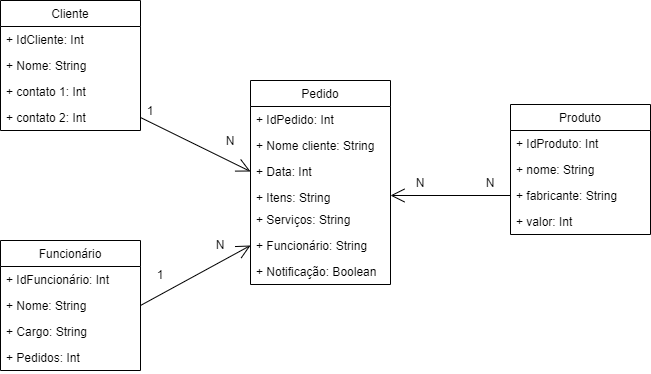

The diagram above was exported from draw.io. Its source (the exported page's mxGraphModel, read from the mxfile embedded in the PNG):
<mxGraphModel dx="868" dy="510" grid="1" gridSize="10" guides="1" tooltips="1" connect="1" arrows="1" fold="1" page="1" pageScale="1" pageWidth="827" pageHeight="1169" math="0" shadow="0">
  <root>
    <mxCell id="0" />
    <mxCell id="1" parent="0" />
    <mxCell id="JmR3NrBT-UsD78n0_mqd-1" value="Cliente" style="swimlane;fontStyle=0;childLayout=stackLayout;horizontal=1;startSize=26;fillColor=none;horizontalStack=0;resizeParent=1;resizeParentMax=0;resizeLast=0;collapsible=1;marginBottom=0;" vertex="1" parent="1">
      <mxGeometry x="120" y="40" width="140" height="130" as="geometry" />
    </mxCell>
    <mxCell id="JmR3NrBT-UsD78n0_mqd-44" value="+ IdCliente: Int" style="text;strokeColor=none;fillColor=none;align=left;verticalAlign=top;spacingLeft=4;spacingRight=4;overflow=hidden;rotatable=0;points=[[0,0.5],[1,0.5]];portConstraint=eastwest;" vertex="1" parent="JmR3NrBT-UsD78n0_mqd-1">
      <mxGeometry y="26" width="140" height="26" as="geometry" />
    </mxCell>
    <mxCell id="JmR3NrBT-UsD78n0_mqd-2" value="+ Nome: String" style="text;strokeColor=none;fillColor=none;align=left;verticalAlign=top;spacingLeft=4;spacingRight=4;overflow=hidden;rotatable=0;points=[[0,0.5],[1,0.5]];portConstraint=eastwest;" vertex="1" parent="JmR3NrBT-UsD78n0_mqd-1">
      <mxGeometry y="52" width="140" height="26" as="geometry" />
    </mxCell>
    <mxCell id="JmR3NrBT-UsD78n0_mqd-3" value="+ contato 1: Int" style="text;strokeColor=none;fillColor=none;align=left;verticalAlign=top;spacingLeft=4;spacingRight=4;overflow=hidden;rotatable=0;points=[[0,0.5],[1,0.5]];portConstraint=eastwest;" vertex="1" parent="JmR3NrBT-UsD78n0_mqd-1">
      <mxGeometry y="78" width="140" height="26" as="geometry" />
    </mxCell>
    <mxCell id="JmR3NrBT-UsD78n0_mqd-4" value="+ contato 2: Int" style="text;strokeColor=none;fillColor=none;align=left;verticalAlign=top;spacingLeft=4;spacingRight=4;overflow=hidden;rotatable=0;points=[[0,0.5],[1,0.5]];portConstraint=eastwest;" vertex="1" parent="JmR3NrBT-UsD78n0_mqd-1">
      <mxGeometry y="104" width="140" height="26" as="geometry" />
    </mxCell>
    <mxCell id="JmR3NrBT-UsD78n0_mqd-5" value="Produto" style="swimlane;fontStyle=0;childLayout=stackLayout;horizontal=1;startSize=26;fillColor=none;horizontalStack=0;resizeParent=1;resizeParentMax=0;resizeLast=0;collapsible=1;marginBottom=0;" vertex="1" parent="1">
      <mxGeometry x="630" y="144" width="140" height="130" as="geometry" />
    </mxCell>
    <mxCell id="JmR3NrBT-UsD78n0_mqd-46" value="+ IdProduto: Int" style="text;strokeColor=none;fillColor=none;align=left;verticalAlign=top;spacingLeft=4;spacingRight=4;overflow=hidden;rotatable=0;points=[[0,0.5],[1,0.5]];portConstraint=eastwest;" vertex="1" parent="JmR3NrBT-UsD78n0_mqd-5">
      <mxGeometry y="26" width="140" height="26" as="geometry" />
    </mxCell>
    <mxCell id="JmR3NrBT-UsD78n0_mqd-6" value="+ nome: String" style="text;strokeColor=none;fillColor=none;align=left;verticalAlign=top;spacingLeft=4;spacingRight=4;overflow=hidden;rotatable=0;points=[[0,0.5],[1,0.5]];portConstraint=eastwest;" vertex="1" parent="JmR3NrBT-UsD78n0_mqd-5">
      <mxGeometry y="52" width="140" height="26" as="geometry" />
    </mxCell>
    <mxCell id="JmR3NrBT-UsD78n0_mqd-7" value="+ fabricante: String" style="text;strokeColor=none;fillColor=none;align=left;verticalAlign=top;spacingLeft=4;spacingRight=4;overflow=hidden;rotatable=0;points=[[0,0.5],[1,0.5]];portConstraint=eastwest;" vertex="1" parent="JmR3NrBT-UsD78n0_mqd-5">
      <mxGeometry y="78" width="140" height="26" as="geometry" />
    </mxCell>
    <mxCell id="JmR3NrBT-UsD78n0_mqd-8" value="+ valor: Int" style="text;strokeColor=none;fillColor=none;align=left;verticalAlign=top;spacingLeft=4;spacingRight=4;overflow=hidden;rotatable=0;points=[[0,0.5],[1,0.5]];portConstraint=eastwest;" vertex="1" parent="JmR3NrBT-UsD78n0_mqd-5">
      <mxGeometry y="104" width="140" height="26" as="geometry" />
    </mxCell>
    <mxCell id="JmR3NrBT-UsD78n0_mqd-9" value="Funcionário" style="swimlane;fontStyle=0;childLayout=stackLayout;horizontal=1;startSize=26;fillColor=none;horizontalStack=0;resizeParent=1;resizeParentMax=0;resizeLast=0;collapsible=1;marginBottom=0;" vertex="1" parent="1">
      <mxGeometry x="120" y="280" width="140" height="130" as="geometry" />
    </mxCell>
    <mxCell id="JmR3NrBT-UsD78n0_mqd-47" value="+ IdFuncionário: Int" style="text;strokeColor=none;fillColor=none;align=left;verticalAlign=top;spacingLeft=4;spacingRight=4;overflow=hidden;rotatable=0;points=[[0,0.5],[1,0.5]];portConstraint=eastwest;" vertex="1" parent="JmR3NrBT-UsD78n0_mqd-9">
      <mxGeometry y="26" width="140" height="26" as="geometry" />
    </mxCell>
    <mxCell id="JmR3NrBT-UsD78n0_mqd-10" value="+ Nome: String" style="text;strokeColor=none;fillColor=none;align=left;verticalAlign=top;spacingLeft=4;spacingRight=4;overflow=hidden;rotatable=0;points=[[0,0.5],[1,0.5]];portConstraint=eastwest;" vertex="1" parent="JmR3NrBT-UsD78n0_mqd-9">
      <mxGeometry y="52" width="140" height="26" as="geometry" />
    </mxCell>
    <mxCell id="JmR3NrBT-UsD78n0_mqd-11" value="+ Cargo: String" style="text;strokeColor=none;fillColor=none;align=left;verticalAlign=top;spacingLeft=4;spacingRight=4;overflow=hidden;rotatable=0;points=[[0,0.5],[1,0.5]];portConstraint=eastwest;" vertex="1" parent="JmR3NrBT-UsD78n0_mqd-9">
      <mxGeometry y="78" width="140" height="26" as="geometry" />
    </mxCell>
    <mxCell id="JmR3NrBT-UsD78n0_mqd-12" value="+ Pedidos: Int" style="text;strokeColor=none;fillColor=none;align=left;verticalAlign=top;spacingLeft=4;spacingRight=4;overflow=hidden;rotatable=0;points=[[0,0.5],[1,0.5]];portConstraint=eastwest;" vertex="1" parent="JmR3NrBT-UsD78n0_mqd-9">
      <mxGeometry y="104" width="140" height="26" as="geometry" />
    </mxCell>
    <mxCell id="JmR3NrBT-UsD78n0_mqd-21" value="Pedido" style="swimlane;fontStyle=0;childLayout=stackLayout;horizontal=1;startSize=26;fillColor=none;horizontalStack=0;resizeParent=1;resizeParentMax=0;resizeLast=0;collapsible=1;marginBottom=0;" vertex="1" parent="1">
      <mxGeometry x="370" y="120" width="140" height="204" as="geometry" />
    </mxCell>
    <mxCell id="JmR3NrBT-UsD78n0_mqd-45" value="+ IdPedido: Int" style="text;strokeColor=none;fillColor=none;align=left;verticalAlign=top;spacingLeft=4;spacingRight=4;overflow=hidden;rotatable=0;points=[[0,0.5],[1,0.5]];portConstraint=eastwest;" vertex="1" parent="JmR3NrBT-UsD78n0_mqd-21">
      <mxGeometry y="26" width="140" height="26" as="geometry" />
    </mxCell>
    <mxCell id="JmR3NrBT-UsD78n0_mqd-22" value="+ Nome cliente: String" style="text;strokeColor=none;fillColor=none;align=left;verticalAlign=top;spacingLeft=4;spacingRight=4;overflow=hidden;rotatable=0;points=[[0,0.5],[1,0.5]];portConstraint=eastwest;" vertex="1" parent="JmR3NrBT-UsD78n0_mqd-21">
      <mxGeometry y="52" width="140" height="26" as="geometry" />
    </mxCell>
    <mxCell id="JmR3NrBT-UsD78n0_mqd-23" value="+ Data: Int" style="text;strokeColor=none;fillColor=none;align=left;verticalAlign=top;spacingLeft=4;spacingRight=4;overflow=hidden;rotatable=0;points=[[0,0.5],[1,0.5]];portConstraint=eastwest;" vertex="1" parent="JmR3NrBT-UsD78n0_mqd-21">
      <mxGeometry y="78" width="140" height="26" as="geometry" />
    </mxCell>
    <mxCell id="JmR3NrBT-UsD78n0_mqd-24" value="+ Itens: String" style="text;strokeColor=none;fillColor=none;align=left;verticalAlign=top;spacingLeft=4;spacingRight=4;overflow=hidden;rotatable=0;points=[[0,0.5],[1,0.5]];portConstraint=eastwest;" vertex="1" parent="JmR3NrBT-UsD78n0_mqd-21">
      <mxGeometry y="104" width="140" height="22" as="geometry" />
    </mxCell>
    <mxCell id="JmR3NrBT-UsD78n0_mqd-27" value="+ Serviços: String" style="text;strokeColor=none;fillColor=none;align=left;verticalAlign=top;spacingLeft=4;spacingRight=4;overflow=hidden;rotatable=0;points=[[0,0.5],[1,0.5]];portConstraint=eastwest;" vertex="1" parent="JmR3NrBT-UsD78n0_mqd-21">
      <mxGeometry y="126" width="140" height="26" as="geometry" />
    </mxCell>
    <mxCell id="JmR3NrBT-UsD78n0_mqd-28" value="+ Funcionário: String&#10;" style="text;strokeColor=none;fillColor=none;align=left;verticalAlign=top;spacingLeft=4;spacingRight=4;overflow=hidden;rotatable=0;points=[[0,0.5],[1,0.5]];portConstraint=eastwest;" vertex="1" parent="JmR3NrBT-UsD78n0_mqd-21">
      <mxGeometry y="152" width="140" height="26" as="geometry" />
    </mxCell>
    <mxCell id="JmR3NrBT-UsD78n0_mqd-29" value="+ Notificação: Boolean" style="text;strokeColor=none;fillColor=none;align=left;verticalAlign=top;spacingLeft=4;spacingRight=4;overflow=hidden;rotatable=0;points=[[0,0.5],[1,0.5]];portConstraint=eastwest;" vertex="1" parent="JmR3NrBT-UsD78n0_mqd-21">
      <mxGeometry y="178" width="140" height="26" as="geometry" />
    </mxCell>
    <mxCell id="JmR3NrBT-UsD78n0_mqd-30" value="" style="endArrow=open;endFill=1;endSize=12;html=1;exitX=0;exitY=0.5;exitDx=0;exitDy=0;entryX=1;entryY=0.5;entryDx=0;entryDy=0;" edge="1" parent="1" source="JmR3NrBT-UsD78n0_mqd-7" target="JmR3NrBT-UsD78n0_mqd-24">
      <mxGeometry width="160" relative="1" as="geometry">
        <mxPoint x="340" y="160" as="sourcePoint" />
        <mxPoint x="500" y="160" as="targetPoint" />
      </mxGeometry>
    </mxCell>
    <mxCell id="JmR3NrBT-UsD78n0_mqd-31" value="N" style="text;html=1;strokeColor=none;fillColor=none;align=center;verticalAlign=middle;whiteSpace=wrap;rounded=0;" vertex="1" parent="1">
      <mxGeometry x="590" y="212" width="40" height="20" as="geometry" />
    </mxCell>
    <mxCell id="JmR3NrBT-UsD78n0_mqd-34" value="N" style="text;html=1;strokeColor=none;fillColor=none;align=center;verticalAlign=middle;whiteSpace=wrap;rounded=0;" vertex="1" parent="1">
      <mxGeometry x="520" y="212" width="40" height="20" as="geometry" />
    </mxCell>
    <mxCell id="JmR3NrBT-UsD78n0_mqd-35" value="" style="endArrow=open;endFill=1;endSize=12;html=1;exitX=1;exitY=0.5;exitDx=0;exitDy=0;entryX=0;entryY=0.5;entryDx=0;entryDy=0;" edge="1" parent="1" source="JmR3NrBT-UsD78n0_mqd-4" target="JmR3NrBT-UsD78n0_mqd-23">
      <mxGeometry width="160" relative="1" as="geometry">
        <mxPoint x="640" y="219" as="sourcePoint" />
        <mxPoint x="520" y="219" as="targetPoint" />
      </mxGeometry>
    </mxCell>
    <mxCell id="JmR3NrBT-UsD78n0_mqd-36" value="N" style="text;html=1;strokeColor=none;fillColor=none;align=center;verticalAlign=middle;whiteSpace=wrap;rounded=0;" vertex="1" parent="1">
      <mxGeometry x="330" y="170" width="40" height="20" as="geometry" />
    </mxCell>
    <mxCell id="JmR3NrBT-UsD78n0_mqd-37" value="1" style="text;html=1;strokeColor=none;fillColor=none;align=center;verticalAlign=middle;whiteSpace=wrap;rounded=0;" vertex="1" parent="1">
      <mxGeometry x="250" y="140" width="40" height="20" as="geometry" />
    </mxCell>
    <mxCell id="JmR3NrBT-UsD78n0_mqd-38" value="" style="endArrow=open;endFill=1;endSize=12;html=1;entryX=0;entryY=0.5;entryDx=0;entryDy=0;" edge="1" parent="1" target="JmR3NrBT-UsD78n0_mqd-28">
      <mxGeometry width="160" relative="1" as="geometry">
        <mxPoint x="260" y="345" as="sourcePoint" />
        <mxPoint x="460" y="404" as="targetPoint" />
      </mxGeometry>
    </mxCell>
    <mxCell id="JmR3NrBT-UsD78n0_mqd-39" value="1" style="text;html=1;strokeColor=none;fillColor=none;align=center;verticalAlign=middle;whiteSpace=wrap;rounded=0;" vertex="1" parent="1">
      <mxGeometry x="260" y="304" width="40" height="20" as="geometry" />
    </mxCell>
    <mxCell id="JmR3NrBT-UsD78n0_mqd-42" value="N" style="text;html=1;strokeColor=none;fillColor=none;align=center;verticalAlign=middle;whiteSpace=wrap;rounded=0;" vertex="1" parent="1">
      <mxGeometry x="320" y="274" width="40" height="20" as="geometry" />
    </mxCell>
  </root>
</mxGraphModel>